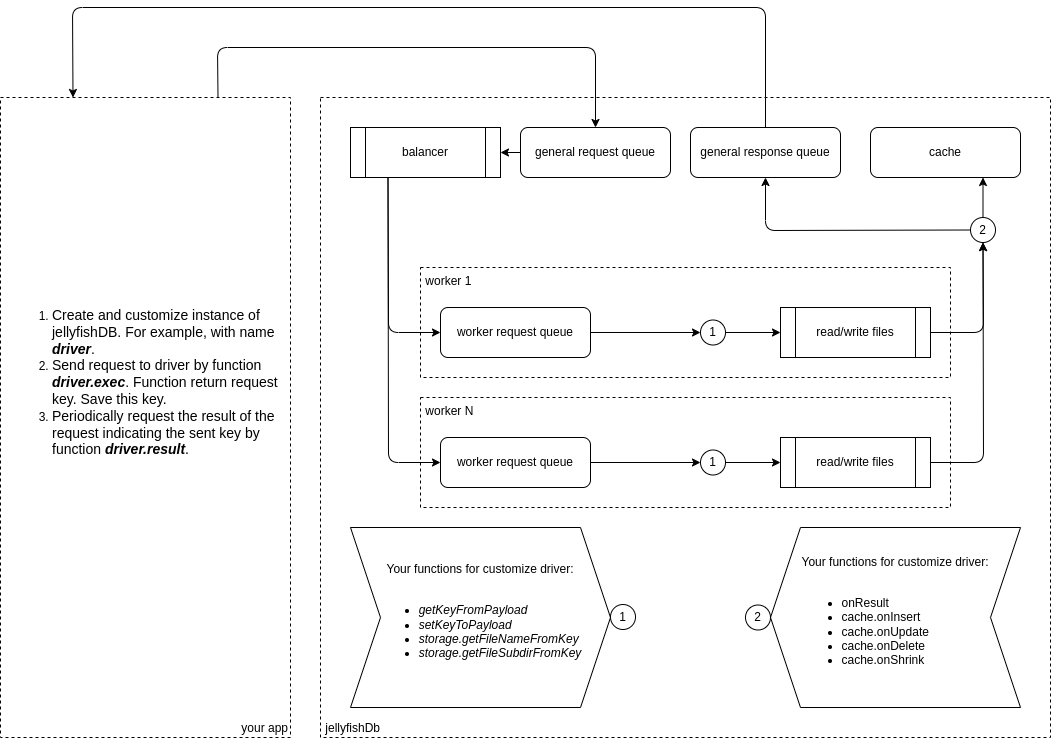

The diagram above was exported from draw.io. Its source (the exported page's mxGraphModel, read from the mxfile embedded in the PNG):
<mxGraphModel dx="1121" dy="453" grid="1" gridSize="10" guides="1" tooltips="1" connect="1" arrows="1" fold="1" page="1" pageScale="1" pageWidth="1100" pageHeight="850" math="0" shadow="0">
  <root>
    <mxCell id="0" />
    <mxCell id="1" parent="0" />
    <mxCell id="63" value="&amp;nbsp;jellyfishDb" style="rounded=0;whiteSpace=wrap;html=1;shadow=0;labelBackgroundColor=default;sketch=0;fillStyle=auto;fontFamily=Helvetica;fontSize=12;dashed=1;verticalAlign=bottom;align=left;" parent="1" vertex="1">
      <mxGeometry x="350" y="150" width="730" height="640" as="geometry" />
    </mxCell>
    <mxCell id="5" value="&amp;nbsp;worker 1" style="rounded=0;whiteSpace=wrap;html=1;align=left;imageVerticalAlign=middle;verticalAlign=top;fillStyle=auto;dashed=1;" parent="1" vertex="1">
      <mxGeometry x="450" y="320" width="530" height="110" as="geometry" />
    </mxCell>
    <mxCell id="46" style="edgeStyle=none;html=1;exitX=1;exitY=0.5;exitDx=0;exitDy=0;entryX=0.5;entryY=1;entryDx=0;entryDy=0;fontFamily=Helvetica;fontSize=12;" parent="1" source="10" target="45" edge="1">
      <mxGeometry relative="1" as="geometry">
        <Array as="points">
          <mxPoint x="1013" y="385" />
        </Array>
      </mxGeometry>
    </mxCell>
    <mxCell id="10" value="read/write files" style="shape=process;whiteSpace=wrap;backgroundOutline=1;" parent="1" vertex="1">
      <mxGeometry x="810" y="360" width="150" height="50" as="geometry" />
    </mxCell>
    <mxCell id="58" style="edgeStyle=none;html=1;exitX=0.25;exitY=1;exitDx=0;exitDy=0;entryX=0;entryY=0.5;entryDx=0;entryDy=0;fontFamily=Helvetica;fontSize=12;" parent="1" source="15" target="51" edge="1">
      <mxGeometry relative="1" as="geometry">
        <Array as="points">
          <mxPoint x="418" y="385" />
        </Array>
      </mxGeometry>
    </mxCell>
    <mxCell id="15" value="balancer" style="shape=process;whiteSpace=wrap;html=1;backgroundOutline=1;" parent="1" vertex="1">
      <mxGeometry x="380" y="180" width="150" height="50" as="geometry" />
    </mxCell>
    <mxCell id="20" value="&amp;nbsp;worker N" style="rounded=0;whiteSpace=wrap;html=1;align=left;imageVerticalAlign=middle;verticalAlign=top;fillStyle=auto;dashed=1;" parent="1" vertex="1">
      <mxGeometry x="450" y="450" width="530" height="110" as="geometry" />
    </mxCell>
    <mxCell id="47" style="edgeStyle=none;html=1;exitX=1;exitY=0.5;exitDx=0;exitDy=0;entryX=0.5;entryY=1;entryDx=0;entryDy=0;fontFamily=Helvetica;fontSize=12;" parent="1" source="22" target="45" edge="1">
      <mxGeometry relative="1" as="geometry">
        <Array as="points">
          <mxPoint x="1013" y="515" />
        </Array>
      </mxGeometry>
    </mxCell>
    <mxCell id="22" value="read/write files" style="shape=process;whiteSpace=wrap;backgroundOutline=1;" parent="1" vertex="1">
      <mxGeometry x="810" y="490" width="150" height="50" as="geometry" />
    </mxCell>
    <mxCell id="29" value="Your functions for customize driver:&lt;br&gt;&lt;br&gt;&lt;ul&gt;&lt;li style=&quot;text-align: left;&quot;&gt;&lt;i&gt;getKeyFromPayload&lt;/i&gt;&lt;/li&gt;&lt;li style=&quot;text-align: left;&quot;&gt;&lt;i&gt;setKeyToPayload&lt;/i&gt;&lt;/li&gt;&lt;li style=&quot;text-align: left;&quot;&gt;&lt;i&gt;storage.getFileNameFromKey&lt;/i&gt;&lt;/li&gt;&lt;li style=&quot;text-align: left;&quot;&gt;&lt;i&gt;storage.getFileSubdirFromKey&lt;/i&gt;&lt;/li&gt;&lt;/ul&gt;" style="shape=step;perimeter=stepPerimeter;whiteSpace=wrap;fixedSize=1;fillStyle=auto;labelBackgroundColor=none;size=30;shadow=0;rounded=0;flipH=0;align=center;fontStyle=0;html=1;flipV=0;" parent="1" vertex="1">
      <mxGeometry x="380" y="580" width="260" height="180" as="geometry" />
    </mxCell>
    <mxCell id="30" value="Your functions for customize driver:&lt;br&gt;&lt;br&gt;&lt;ul&gt;&lt;li style=&quot;text-align: left;&quot;&gt;onResult&lt;/li&gt;&lt;li style=&quot;text-align: left;&quot;&gt;cache.onInsert&lt;/li&gt;&lt;li style=&quot;text-align: left;&quot;&gt;cache.onUpdate&lt;/li&gt;&lt;li style=&quot;text-align: left;&quot;&gt;cache.onDelete&lt;/li&gt;&lt;li style=&quot;text-align: left;&quot;&gt;cache.onShrink&lt;/li&gt;&lt;/ul&gt;" style="shape=step;perimeter=stepPerimeter;fixedSize=1;fillStyle=auto;labelBackgroundColor=default;size=30;shadow=0;rounded=0;flipH=1;whiteSpace=wrap;html=1;flipV=1;" parent="1" vertex="1">
      <mxGeometry x="800" y="580" width="250" height="180" as="geometry" />
    </mxCell>
    <mxCell id="36" style="edgeStyle=none;html=1;exitX=1;exitY=0.5;exitDx=0;exitDy=0;entryX=0;entryY=0.5;entryDx=0;entryDy=0;fontFamily=Helvetica;fontSize=12;" parent="1" source="34" target="10" edge="1">
      <mxGeometry relative="1" as="geometry" />
    </mxCell>
    <mxCell id="34" value="1" style="ellipse;whiteSpace=wrap;html=1;aspect=fixed;rounded=0;shadow=0;labelBackgroundColor=default;sketch=0;fillStyle=auto;fontFamily=Helvetica;fontSize=12;align=center;verticalAlign=middle;" parent="1" vertex="1">
      <mxGeometry x="730" y="372.5" width="25" height="25" as="geometry" />
    </mxCell>
    <mxCell id="40" style="edgeStyle=none;html=1;exitX=1;exitY=0.5;exitDx=0;exitDy=0;entryX=0;entryY=0.5;entryDx=0;entryDy=0;fontFamily=Helvetica;fontSize=12;" parent="1" source="38" target="22" edge="1">
      <mxGeometry relative="1" as="geometry" />
    </mxCell>
    <mxCell id="38" value="1" style="ellipse;whiteSpace=wrap;html=1;aspect=fixed;rounded=0;shadow=0;labelBackgroundColor=default;sketch=0;fillStyle=auto;fontFamily=Helvetica;fontSize=12;" parent="1" vertex="1">
      <mxGeometry x="730" y="502.5" width="25" height="25" as="geometry" />
    </mxCell>
    <mxCell id="56" style="edgeStyle=none;html=1;exitX=0.5;exitY=0;exitDx=0;exitDy=0;entryX=0.75;entryY=1;entryDx=0;entryDy=0;fontFamily=Helvetica;fontSize=12;" parent="1" source="45" target="55" edge="1">
      <mxGeometry relative="1" as="geometry" />
    </mxCell>
    <mxCell id="57" style="edgeStyle=none;html=1;exitX=0;exitY=0.5;exitDx=0;exitDy=0;entryX=0.5;entryY=1;entryDx=0;entryDy=0;fontFamily=Helvetica;fontSize=12;" parent="1" source="45" target="50" edge="1">
      <mxGeometry relative="1" as="geometry">
        <Array as="points">
          <mxPoint x="795" y="283" />
        </Array>
      </mxGeometry>
    </mxCell>
    <mxCell id="45" value="2" style="ellipse;whiteSpace=wrap;html=1;aspect=fixed;rounded=0;shadow=0;labelBackgroundColor=default;sketch=0;fillStyle=auto;fontFamily=Helvetica;fontSize=12;align=center;verticalAlign=middle;" parent="1" vertex="1">
      <mxGeometry x="1000" y="270" width="25" height="25" as="geometry" />
    </mxCell>
    <mxCell id="60" style="edgeStyle=none;html=1;exitX=0;exitY=0.5;exitDx=0;exitDy=0;fontFamily=Helvetica;fontSize=12;" parent="1" source="49" target="15" edge="1">
      <mxGeometry relative="1" as="geometry" />
    </mxCell>
    <mxCell id="49" value="&lt;span style=&quot;&quot;&gt;general request queue&lt;/span&gt;" style="rounded=1;whiteSpace=wrap;html=1;shadow=0;labelBackgroundColor=default;sketch=0;fillStyle=auto;fontFamily=Helvetica;fontSize=12;" parent="1" vertex="1">
      <mxGeometry x="550" y="180" width="150" height="50" as="geometry" />
    </mxCell>
    <mxCell id="67" style="edgeStyle=none;html=1;exitX=0.5;exitY=0;exitDx=0;exitDy=0;entryX=0.25;entryY=0;entryDx=0;entryDy=0;fontFamily=Helvetica;fontSize=12;" parent="1" source="50" target="64" edge="1">
      <mxGeometry relative="1" as="geometry">
        <Array as="points">
          <mxPoint x="795" y="60" />
          <mxPoint x="102" y="60" />
        </Array>
      </mxGeometry>
    </mxCell>
    <mxCell id="50" value="&lt;span style=&quot;&quot;&gt;general response queue&lt;/span&gt;" style="rounded=1;whiteSpace=wrap;html=1;shadow=0;labelBackgroundColor=default;sketch=0;fillStyle=auto;fontFamily=Helvetica;fontSize=12;" parent="1" vertex="1">
      <mxGeometry x="720" y="180" width="150" height="50" as="geometry" />
    </mxCell>
    <mxCell id="53" style="edgeStyle=none;html=1;exitX=1;exitY=0.5;exitDx=0;exitDy=0;fontFamily=Helvetica;fontSize=12;" parent="1" source="51" target="34" edge="1">
      <mxGeometry relative="1" as="geometry" />
    </mxCell>
    <mxCell id="51" value="&lt;span style=&quot;&quot;&gt;worker request queue&lt;/span&gt;" style="rounded=1;whiteSpace=wrap;html=1;shadow=0;labelBackgroundColor=default;sketch=0;fillStyle=auto;fontFamily=Helvetica;fontSize=12;" parent="1" vertex="1">
      <mxGeometry x="470" y="360" width="150" height="50" as="geometry" />
    </mxCell>
    <mxCell id="54" style="edgeStyle=none;html=1;exitX=1;exitY=0.5;exitDx=0;exitDy=0;entryX=0;entryY=0.5;entryDx=0;entryDy=0;fontFamily=Helvetica;fontSize=12;" parent="1" source="52" target="38" edge="1">
      <mxGeometry relative="1" as="geometry" />
    </mxCell>
    <mxCell id="52" value="&lt;span style=&quot;&quot;&gt;worker request queue&lt;/span&gt;" style="rounded=1;whiteSpace=wrap;html=1;shadow=0;labelBackgroundColor=default;sketch=0;fillStyle=auto;fontFamily=Helvetica;fontSize=12;" parent="1" vertex="1">
      <mxGeometry x="470" y="490" width="150" height="50" as="geometry" />
    </mxCell>
    <mxCell id="55" value="&lt;span style=&quot;&quot;&gt;cache&lt;/span&gt;" style="rounded=1;whiteSpace=wrap;html=1;shadow=0;labelBackgroundColor=default;sketch=0;fillStyle=auto;fontFamily=Helvetica;fontSize=12;" parent="1" vertex="1">
      <mxGeometry x="900" y="180" width="150" height="50" as="geometry" />
    </mxCell>
    <mxCell id="59" style="edgeStyle=none;html=1;exitX=0.25;exitY=1;exitDx=0;exitDy=0;entryX=0;entryY=0.5;entryDx=0;entryDy=0;fontFamily=Helvetica;fontSize=12;" parent="1" source="15" target="52" edge="1">
      <mxGeometry relative="1" as="geometry">
        <Array as="points">
          <mxPoint x="418" y="515" />
        </Array>
      </mxGeometry>
    </mxCell>
    <mxCell id="61" value="1" style="ellipse;whiteSpace=wrap;html=1;aspect=fixed;rounded=0;shadow=0;labelBackgroundColor=default;sketch=0;fillStyle=auto;fontFamily=Helvetica;fontSize=12;align=center;verticalAlign=middle;" parent="1" vertex="1">
      <mxGeometry x="640" y="657" width="25" height="25" as="geometry" />
    </mxCell>
    <mxCell id="62" value="2" style="ellipse;whiteSpace=wrap;html=1;aspect=fixed;rounded=0;shadow=0;labelBackgroundColor=default;sketch=0;fillStyle=auto;fontFamily=Helvetica;fontSize=12;align=center;verticalAlign=middle;" parent="1" vertex="1">
      <mxGeometry x="775" y="657.5" width="25" height="25" as="geometry" />
    </mxCell>
    <mxCell id="65" style="edgeStyle=none;html=1;exitX=0.75;exitY=0;exitDx=0;exitDy=0;entryX=0.5;entryY=0;entryDx=0;entryDy=0;fontFamily=Helvetica;fontSize=12;" parent="1" source="64" target="49" edge="1">
      <mxGeometry relative="1" as="geometry">
        <Array as="points">
          <mxPoint x="247" y="100" />
          <mxPoint x="625" y="100" />
        </Array>
      </mxGeometry>
    </mxCell>
    <mxCell id="64" value="your app" style="rounded=0;whiteSpace=wrap;html=1;shadow=0;labelBackgroundColor=default;sketch=0;fillStyle=auto;fontFamily=Helvetica;fontSize=12;dashed=1;verticalAlign=bottom;align=right;" parent="1" vertex="1">
      <mxGeometry x="30" y="150" width="290" height="640" as="geometry" />
    </mxCell>
    <mxCell id="68" value="&lt;ol&gt;&lt;li&gt;&lt;font style=&quot;font-size: 14px;&quot;&gt;Create and customize instance of jellyfishDB. For example, with name &lt;i&gt;&lt;b&gt;driver&lt;/b&gt;&lt;/i&gt;.&amp;nbsp;&lt;/font&gt;&lt;/li&gt;&lt;li&gt;&lt;font style=&quot;font-size: 14px;&quot;&gt;Send request to driver by function &lt;b&gt;&lt;i&gt;driver.exec&lt;/i&gt;&lt;/b&gt;. Function return request key. Save this key.&lt;/font&gt;&lt;/li&gt;&lt;li&gt;&lt;font style=&quot;font-size: 14px;&quot;&gt;Periodically request the result of the request indicating the sent key by function &lt;b&gt;&lt;i&gt;driver.result&lt;/i&gt;&lt;/b&gt;.&lt;/font&gt;&lt;/li&gt;&lt;/ol&gt;" style="text;html=1;strokeColor=none;fillColor=none;align=left;verticalAlign=middle;whiteSpace=wrap;rounded=0;shadow=0;dashed=1;labelBackgroundColor=default;sketch=0;fillStyle=auto;fontFamily=Helvetica;fontSize=12;" parent="1" vertex="1">
      <mxGeometry x="40" y="250" width="270" height="370" as="geometry" />
    </mxCell>
  </root>
</mxGraphModel>